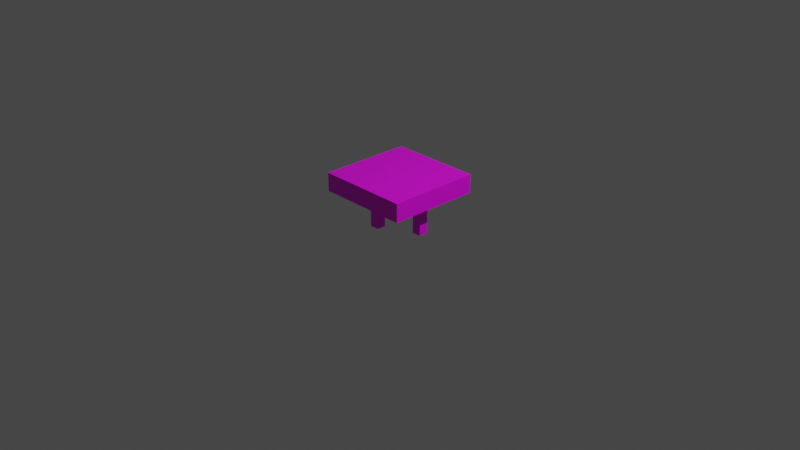 # Source: comparator.blend  (saved by Blender 3.3.6; exported with 4.5.12 LTS)
import bpy
from mathutils import Matrix  # noqa: F401  (used for matrix-valued properties, if any)

bpy.ops.wm.read_factory_settings(use_empty=True)
scene = bpy.context.scene
scene.name = 'Scene'

# ---- collections
col_collection = bpy.data.collections.new('Collection'); scene.collection.children.link(col_collection)

# ---- images (referenced by path relative to the original .blend; pixels are not part of the script)
import os
ASSET_DIR = os.environ.get("B2B_ASSET_DIR", "")  # directory of the original .blend (textures are referenced by path, not embedded)
HERE = os.path.dirname(os.path.abspath(__file__))  # packed textures are extracted next to this script under _unpacked/

def load_image(name, relpath, width, height, colorspace="sRGB"):
    """Load a texture the original file referenced (path relative to the .blend, or extracted next to this script)."""
    p = next((c for c in (os.path.join(HERE, relpath), os.path.join(ASSET_DIR, relpath)) if relpath and os.path.exists(c)), "")
    if p:
        img = bpy.data.images.load(p, check_existing=True)
        img.name = name
    else:  # same state as the original file: an image datablock whose file is absent (Cycles renders it pink)
        img = bpy.data.images.new(name, width, height)
        img.source = "FILE"
        img.filepath = "//" + (relpath or name)
    img.colorspace_settings.name = colorspace
    return img
img_comparatorpoly_png_001 = load_image('comparatorpoly.png.001', 'comparatorpoly.png', 1024, 1024, 'sRGB')

# ---- materials (node trees are filled in below, after node groups)
mat_material = bpy.data.materials.new('Material')
mat_material.use_transparent_shadow = False
mat_material_001 = bpy.data.materials.new('Material.001')
mat_material_001.use_transparent_shadow = False
mat_material_008 = bpy.data.materials.new('Material.008')
mat_material_008.use_transparent_shadow = False
mat_material_009 = bpy.data.materials.new('Material.009')
mat_material_009.use_transparent_shadow = False
mat_material_012 = bpy.data.materials.new('Material.012')
mat_material_012.use_transparent_shadow = False
mat_material_013 = bpy.data.materials.new('Material.013')
mat_material_013.use_transparent_shadow = False
mat_material_006 = bpy.data.materials.new('Material.006')
mat_material_006.use_transparent_shadow = False
mat_material_007 = bpy.data.materials.new('Material.007')
mat_material_007.use_transparent_shadow = False
mat_material_010 = bpy.data.materials.new('Material.010')
mat_material_010.use_transparent_shadow = False
mat_material_011 = bpy.data.materials.new('Material.011')
mat_material_011.use_transparent_shadow = False
mat_material_004 = bpy.data.materials.new('Material.004')
mat_material_004.use_transparent_shadow = False
mat_material_005 = bpy.data.materials.new('Material.005')
mat_material_005.use_transparent_shadow = False
mat_material_002 = bpy.data.materials.new('Material.002')
mat_material_002.use_transparent_shadow = False
mat_material_003 = bpy.data.materials.new('Material.003')
mat_material_003.use_transparent_shadow = False

# ---- material node trees
mat_material.use_nodes = True; mat_material.node_tree.nodes.clear()
_N = mat_material.node_tree.nodes; _L = mat_material.node_tree.links
n0 = _N.new('ShaderNodeBsdfPrincipled'); n0.name = 'Principled BSDF'; n0.location = (10, 300)
n0.distribution = 'GGX'
n0.subsurface_method = 'RANDOM_WALK_SKIN'
n0.inputs[3].default_value = 1.45
n0.inputs[27].default_value = (0.0, 0.0, 0.0, 1.0)
n0.inputs[28].default_value = 1.0
n1 = _N.new('ShaderNodeOutputMaterial'); n1.name = 'Material Output'; n1.location = (300, 300)
_L.new(n0.outputs[0], n1.inputs[0])
n1.is_active_output = True
mat_material_001.use_nodes = True; mat_material_001.node_tree.nodes.clear()
_N = mat_material_001.node_tree.nodes; _L = mat_material_001.node_tree.links
n0 = _N.new('ShaderNodeBsdfPrincipled'); n0.name = 'Principled BSDF'; n0.location = (10, 300)
n0.distribution = 'GGX'
n0.subsurface_method = 'RANDOM_WALK_SKIN'
n0.inputs[3].default_value = 1.45
n0.inputs[27].default_value = (0.0, 0.0, 0.0, 1.0)
n0.inputs[28].default_value = 1.0
n1 = _N.new('ShaderNodeOutputMaterial'); n1.name = 'Material Output'; n1.location = (300, 300)
n2 = _N.new('ShaderNodeTexImage'); n2.name = 'Image Texture'; n2.location = (-275, 219)
n2.image = img_comparatorpoly_png_001
n2.interpolation = 'Closest'
_L.new(n0.outputs[0], n1.inputs[0])
_L.new(n2.outputs[0], n0.inputs[0])
n1.is_active_output = True
mat_material_008.use_nodes = True; mat_material_008.node_tree.nodes.clear()
_N = mat_material_008.node_tree.nodes; _L = mat_material_008.node_tree.links
n0 = _N.new('ShaderNodeBsdfPrincipled'); n0.name = 'Principled BSDF'; n0.location = (10, 300)
n0.distribution = 'GGX'
n0.subsurface_method = 'RANDOM_WALK_SKIN'
n0.inputs[3].default_value = 1.45
n0.inputs[27].default_value = (0.0, 0.0, 0.0, 1.0)
n0.inputs[28].default_value = 1.0
n1 = _N.new('ShaderNodeOutputMaterial'); n1.name = 'Material Output'; n1.location = (300, 300)
_L.new(n0.outputs[0], n1.inputs[0])
n1.is_active_output = True
mat_material_009.use_nodes = True; mat_material_009.node_tree.nodes.clear()
_N = mat_material_009.node_tree.nodes; _L = mat_material_009.node_tree.links
n0 = _N.new('ShaderNodeBsdfPrincipled'); n0.name = 'Principled BSDF'; n0.location = (10, 300)
n0.distribution = 'GGX'
n0.subsurface_method = 'RANDOM_WALK_SKIN'
n0.inputs[3].default_value = 1.45
n0.inputs[27].default_value = (0.0, 0.0, 0.0, 1.0)
n0.inputs[28].default_value = 1.0
n1 = _N.new('ShaderNodeOutputMaterial'); n1.name = 'Material Output'; n1.location = (300, 300)
n2 = _N.new('ShaderNodeTexImage'); n2.name = 'Image Texture'; n2.location = (-305, 201)
n2.image = img_comparatorpoly_png_001
n2.interpolation = 'Closest'
_L.new(n0.outputs[0], n1.inputs[0])
_L.new(n2.outputs[0], n0.inputs[0])
n1.is_active_output = True
mat_material_012.use_nodes = True; mat_material_012.node_tree.nodes.clear()
_N = mat_material_012.node_tree.nodes; _L = mat_material_012.node_tree.links
n0 = _N.new('ShaderNodeBsdfPrincipled'); n0.name = 'Principled BSDF'; n0.location = (10, 300)
n0.distribution = 'GGX'
n0.subsurface_method = 'RANDOM_WALK_SKIN'
n0.inputs[3].default_value = 1.45
n0.inputs[27].default_value = (0.0, 0.0, 0.0, 1.0)
n0.inputs[28].default_value = 1.0
n1 = _N.new('ShaderNodeOutputMaterial'); n1.name = 'Material Output'; n1.location = (300, 300)
_L.new(n0.outputs[0], n1.inputs[0])
n1.is_active_output = True
mat_material_013.use_nodes = True; mat_material_013.node_tree.nodes.clear()
_N = mat_material_013.node_tree.nodes; _L = mat_material_013.node_tree.links
n0 = _N.new('ShaderNodeBsdfPrincipled'); n0.name = 'Principled BSDF'; n0.location = (10, 300)
n0.distribution = 'GGX'
n0.subsurface_method = 'RANDOM_WALK_SKIN'
n0.inputs[3].default_value = 1.45
n0.inputs[27].default_value = (0.0, 0.0, 0.0, 1.0)
n0.inputs[28].default_value = 1.0
n1 = _N.new('ShaderNodeOutputMaterial'); n1.name = 'Material Output'; n1.location = (300, 300)
n2 = _N.new('ShaderNodeTexImage'); n2.name = 'Image Texture'; n2.location = (-282, 258)
n2.image = img_comparatorpoly_png_001
n2.interpolation = 'Closest'
_L.new(n0.outputs[0], n1.inputs[0])
_L.new(n2.outputs[0], n0.inputs[0])
n1.is_active_output = True
mat_material_006.use_nodes = True; mat_material_006.node_tree.nodes.clear()
_N = mat_material_006.node_tree.nodes; _L = mat_material_006.node_tree.links
n0 = _N.new('ShaderNodeBsdfPrincipled'); n0.name = 'Principled BSDF'; n0.location = (10, 300)
n0.distribution = 'GGX'
n0.subsurface_method = 'RANDOM_WALK_SKIN'
n0.inputs[3].default_value = 1.45
n0.inputs[27].default_value = (0.0, 0.0, 0.0, 1.0)
n0.inputs[28].default_value = 1.0
n1 = _N.new('ShaderNodeOutputMaterial'); n1.name = 'Material Output'; n1.location = (300, 300)
_L.new(n0.outputs[0], n1.inputs[0])
n1.is_active_output = True
mat_material_007.use_nodes = True; mat_material_007.node_tree.nodes.clear()
_N = mat_material_007.node_tree.nodes; _L = mat_material_007.node_tree.links
n0 = _N.new('ShaderNodeBsdfPrincipled'); n0.name = 'Principled BSDF'; n0.location = (10, 300)
n0.distribution = 'GGX'
n0.subsurface_method = 'RANDOM_WALK_SKIN'
n0.inputs[3].default_value = 1.45
n0.inputs[27].default_value = (0.0, 0.0, 0.0, 1.0)
n0.inputs[28].default_value = 1.0
n1 = _N.new('ShaderNodeOutputMaterial'); n1.name = 'Material Output'; n1.location = (300, 300)
n2 = _N.new('ShaderNodeTexImage'); n2.name = 'Image Texture'; n2.location = (-292, 280)
n2.image = img_comparatorpoly_png_001
n2.interpolation = 'Closest'
_L.new(n0.outputs[0], n1.inputs[0])
_L.new(n2.outputs[0], n0.inputs[0])
n1.is_active_output = True
mat_material_010.use_nodes = True; mat_material_010.node_tree.nodes.clear()
_N = mat_material_010.node_tree.nodes; _L = mat_material_010.node_tree.links
n0 = _N.new('ShaderNodeBsdfPrincipled'); n0.name = 'Principled BSDF'; n0.location = (10, 300)
n0.distribution = 'GGX'
n0.subsurface_method = 'RANDOM_WALK_SKIN'
n0.inputs[3].default_value = 1.45
n0.inputs[27].default_value = (0.0, 0.0, 0.0, 1.0)
n0.inputs[28].default_value = 1.0
n1 = _N.new('ShaderNodeOutputMaterial'); n1.name = 'Material Output'; n1.location = (300, 300)
_L.new(n0.outputs[0], n1.inputs[0])
n1.is_active_output = True
mat_material_011.use_nodes = True; mat_material_011.node_tree.nodes.clear()
_N = mat_material_011.node_tree.nodes; _L = mat_material_011.node_tree.links
n0 = _N.new('ShaderNodeBsdfPrincipled'); n0.name = 'Principled BSDF'; n0.location = (10, 300)
n0.distribution = 'GGX'
n0.subsurface_method = 'RANDOM_WALK_SKIN'
n0.inputs[3].default_value = 1.45
n0.inputs[27].default_value = (0.0, 0.0, 0.0, 1.0)
n0.inputs[28].default_value = 1.0
n1 = _N.new('ShaderNodeOutputMaterial'); n1.name = 'Material Output'; n1.location = (300, 300)
n2 = _N.new('ShaderNodeTexImage'); n2.name = 'Image Texture'; n2.location = (-260, 211)
n2.image = img_comparatorpoly_png_001
n2.interpolation = 'Closest'
_L.new(n0.outputs[0], n1.inputs[0])
_L.new(n2.outputs[0], n0.inputs[0])
n1.is_active_output = True
mat_material_004.use_nodes = True; mat_material_004.node_tree.nodes.clear()
_N = mat_material_004.node_tree.nodes; _L = mat_material_004.node_tree.links
n0 = _N.new('ShaderNodeBsdfPrincipled'); n0.name = 'Principled BSDF'; n0.location = (10, 300)
n0.distribution = 'GGX'
n0.subsurface_method = 'RANDOM_WALK_SKIN'
n0.inputs[3].default_value = 1.45
n0.inputs[27].default_value = (0.0, 0.0, 0.0, 1.0)
n0.inputs[28].default_value = 1.0
n1 = _N.new('ShaderNodeOutputMaterial'); n1.name = 'Material Output'; n1.location = (300, 300)
_L.new(n0.outputs[0], n1.inputs[0])
n1.is_active_output = True
mat_material_005.use_nodes = True; mat_material_005.node_tree.nodes.clear()
_N = mat_material_005.node_tree.nodes; _L = mat_material_005.node_tree.links
n0 = _N.new('ShaderNodeBsdfPrincipled'); n0.name = 'Principled BSDF'; n0.location = (10, 300)
n0.distribution = 'GGX'
n0.subsurface_method = 'RANDOM_WALK_SKIN'
n0.inputs[3].default_value = 1.45
n0.inputs[27].default_value = (0.0, 0.0, 0.0, 1.0)
n0.inputs[28].default_value = 1.0
n1 = _N.new('ShaderNodeOutputMaterial'); n1.name = 'Material Output'; n1.location = (300, 300)
n2 = _N.new('ShaderNodeTexImage'); n2.name = 'Image Texture'; n2.location = (-279, 299)
n2.image = img_comparatorpoly_png_001
n2.interpolation = 'Closest'
_L.new(n0.outputs[0], n1.inputs[0])
_L.new(n2.outputs[0], n0.inputs[0])
n1.is_active_output = True
mat_material_002.use_nodes = True; mat_material_002.node_tree.nodes.clear()
_N = mat_material_002.node_tree.nodes; _L = mat_material_002.node_tree.links
n0 = _N.new('ShaderNodeBsdfPrincipled'); n0.name = 'Principled BSDF'; n0.location = (10, 300)
n0.distribution = 'GGX'
n0.subsurface_method = 'RANDOM_WALK_SKIN'
n0.inputs[3].default_value = 1.45
n0.inputs[27].default_value = (0.0, 0.0, 0.0, 1.0)
n0.inputs[28].default_value = 1.0
n1 = _N.new('ShaderNodeOutputMaterial'); n1.name = 'Material Output'; n1.location = (300, 300)
_L.new(n0.outputs[0], n1.inputs[0])
n1.is_active_output = True
mat_material_003.use_nodes = True; mat_material_003.node_tree.nodes.clear()
_N = mat_material_003.node_tree.nodes; _L = mat_material_003.node_tree.links
n0 = _N.new('ShaderNodeBsdfPrincipled'); n0.name = 'Principled BSDF'; n0.location = (10, 300)
n0.distribution = 'GGX'
n0.subsurface_method = 'RANDOM_WALK_SKIN'
n0.inputs[3].default_value = 1.45
n0.inputs[27].default_value = (0.0, 0.0, 0.0, 1.0)
n0.inputs[28].default_value = 1.0
n1 = _N.new('ShaderNodeOutputMaterial'); n1.name = 'Material Output'; n1.location = (300, 300)
n2 = _N.new('ShaderNodeTexImage'); n2.name = 'Image Texture'; n2.location = (-328, 292)
n2.image = img_comparatorpoly_png_001
n2.interpolation = 'Closest'
_L.new(n0.outputs[0], n1.inputs[0])
_L.new(n2.outputs[0], n0.inputs[0])
n1.is_active_output = True

# ---- world
world_world = bpy.data.worlds.new('World'); scene.world = world_world
world_world.use_nodes = True; world_world.node_tree.nodes.clear()
_N = world_world.node_tree.nodes; _L = world_world.node_tree.links
n0 = _N.new('ShaderNodeOutputWorld'); n0.name = 'World Output'; n0.location = (300, 300)
n1 = _N.new('ShaderNodeBackground'); n1.name = 'Background'; n1.location = (10, 300)
n1.inputs[0].default_value = (0.05088, 0.05088, 0.05088, 1.0)
_L.new(n1.outputs[0], n0.inputs[0])
n0.is_active_output = True
world_world.color = (0.05088, 0.05088, 0.05088)
world_world.use_sun_shadow = False
world_world.sun_shadow_jitter_overblur = 0.0

# ---- cameras
cam_camera = bpy.data.cameras.new('Camera')
cam_camera.clip_end = 100.0
cam_camera.ortho_scale = 7.314

# ---- lights
light_light = bpy.data.lights.new('Light', 'POINT')
light_light.transmission_factor = 0.0
light_light.energy = 1000.0
light_light.shadow_soft_size = 0.1
light_light.shadow_maximum_resolution = 0.006
light_light.use_absolute_resolution = True

# ---- meshes
me_cube_002 = bpy.data.meshes.new('Cube.002')
me_cube_002.from_pydata([(-1.0, -1.0, -1.0), (-1.0, -1.0, 1.0), (-1.0, 1.0, -1.0), (-1.0, 1.0, 1.0), (1.0, -1.0, -1.0), (1.0, -1.0, 1.0), (1.0, 1.0, -1.0), (1.0, 1.0, 1.0)], [], [(0, 1, 3, 2), (2, 3, 7, 6), (6, 7, 5, 4), (4, 5, 1, 0), (2, 6, 4, 0), (7, 3, 1, 5)])
me_cube_002.polygons.foreach_set('material_index', [1, 1, 1, 1, 1, 1])
_uv = me_cube_002.uv_layers.new(name='UVMap')
_uv.uv.foreach_set('vector', [0.75, 0.2313, 0.7505, 0.04423, 0.7877, 0.04402, 0.7875, 0.2313, 0.7875, 0.2313, 0.9749, 0.2315, 0.9751, 0.2691, 0.7874, 0.2689, 0.7874, 0.2689, 0.788, 0.4566, 0.7507, 0.457, 0.7502, 0.2688, 0.7502, 0.2688, 0.5624, 0.2691, 0.5626, 0.2314, 0.75, 0.2313, 0.7875, 0.2313, 0.7874, 0.2689, 0.7502, 0.2688, 0.75, 0.2313, 0.534, 0.271, 0.5335, 0.2343, 0.5626, 0.2314, 0.5624, 0.2691])
me_cube_002.materials.append(mat_material)
me_cube_002.materials.append(mat_material_001)
me_cube_002.update()
me_cube_003 = bpy.data.meshes.new('Cube.003')
me_cube_003.from_pydata([(-1.0, -1.0, -1.0), (-1.0, -1.0, 1.0), (-1.0, 1.0, -1.0), (-1.0, 1.0, 1.0), (1.0, -1.0, -1.0), (1.0, -1.0, 1.0), (1.0, 1.0, -1.0), (1.0, 1.0, 1.0)], [], [(0, 1, 3, 2), (2, 3, 7, 6), (6, 7, 5, 4), (4, 5, 1, 0), (2, 6, 4, 0), (7, 3, 1, 5)])
me_cube_003.polygons.foreach_set('material_index', [1, 1, 1, 1, 1, 1])
_uv = me_cube_003.uv_layers.new(name='UVMap')
_uv.uv.foreach_set('vector', [0.25, 0.9587, 0.2505, 0.7681, 0.2871, 0.7685, 0.2887, 0.955, 0.4746, 0.7698, 0.2871, 0.7685, 0.2881, 0.7318, 0.4757, 0.7318, 0.2877, 0.5437, 0.2881, 0.7318, 0.25, 0.7315, 0.2502, 0.5436, 0.06237, 0.7318, 0.25, 0.7315, 0.2505, 0.7681, 0.06266, 0.7698, 0.04977, 0.7691, 0.04946, 0.7322, 0.06237, 0.7318, 0.06266, 0.7698, 0.2881, 0.7318, 0.2871, 0.7685, 0.2505, 0.7681, 0.25, 0.7315])
me_cube_003.materials.append(mat_material_008)
me_cube_003.materials.append(mat_material_009)
me_cube_003.update()
me_cube_004 = bpy.data.meshes.new('Cube.004')
me_cube_004.from_pydata([(-1.0, -1.0, -1.0), (-1.0, -1.0, 1.0), (-1.0, 1.0, -1.0), (-1.0, 1.0, 1.0), (1.0, -1.0, -1.0), (1.0, -1.0, 1.0), (1.0, 1.0, -1.0), (1.0, 1.0, 1.0)], [], [(0, 1, 3, 2), (2, 3, 7, 6), (6, 7, 5, 4), (4, 5, 1, 0), (2, 6, 4, 0), (7, 3, 1, 5)])
me_cube_004.polygons.foreach_set('material_index', [1, 1, 1, 1, 1, 1])
_uv = me_cube_004.uv_layers.new(name='UVMap')
_uv.uv.foreach_set('vector', [0.06245, 0.7315, 0.2499, 0.7314, 0.2505, 0.7693, 0.06274, 0.7687, 0.2502, 0.9559, 0.2505, 0.7693, 0.2884, 0.769, 0.2871, 0.9567, 0.4753, 0.769, 0.2884, 0.769, 0.2878, 0.7314, 0.4752, 0.7312, 0.288, 0.5438, 0.2878, 0.7314, 0.2499, 0.7314, 0.2502, 0.5458, 0.2502, 0.9559, 0.2871, 0.9567, 0.2882, 0.9999, 0.25, 0.9999, 0.2884, 0.769, 0.2505, 0.7693, 0.2499, 0.7314, 0.2878, 0.7314])
me_cube_004.materials.append(mat_material_012)
me_cube_004.materials.append(mat_material_013)
me_cube_004.update()
me_cube_005 = bpy.data.meshes.new('Cube.005')
me_cube_005.from_pydata([(-1.0, -1.0, -1.0), (-1.0, -1.0, 1.0), (-1.0, 1.0, -1.0), (-1.0, 1.0, 1.0), (1.0, -1.0, -1.0), (1.0, -1.0, 1.0), (1.0, 1.0, -1.0), (1.0, 1.0, 1.0)], [], [(0, 1, 3, 2), (2, 3, 7, 6), (6, 7, 5, 4), (4, 5, 1, 0), (2, 6, 4, 0), (7, 3, 1, 5)])
me_cube_005.polygons.foreach_set('material_index', [1, 1, 1, 1, 1, 1])
_uv = me_cube_005.uv_layers.new(name='UVMap')
_uv.uv.foreach_set('vector', [0.7876, 0.7316, 0.9753, 0.7313, 0.9752, 0.7688, 0.7875, 0.7686, 0.7875, 0.7686, 0.7874, 0.9561, 0.7502, 0.9563, 0.7502, 0.7689, 0.7502, 0.7689, 0.5629, 0.769, 0.5626, 0.7319, 0.7501, 0.7312, 0.7501, 0.7312, 0.7503, 0.5438, 0.7872, 0.5438, 0.7876, 0.7316, 0.7875, 0.7686, 0.7502, 0.7689, 0.7501, 0.7312, 0.7876, 0.7316, 0.7515, 0.5337, 0.7863, 0.5353, 0.7872, 0.5438, 0.7503, 0.5438])
me_cube_005.materials.append(mat_material_006)
me_cube_005.materials.append(mat_material_007)
me_cube_005.update()
me_cube_006 = bpy.data.meshes.new('Cube.006')
me_cube_006.from_pydata([(-1.0, -1.0, -1.0), (-1.0, -1.0, 1.0), (-1.0, 1.0, -1.0), (-1.0, 1.0, 1.0), (1.0, -1.0, -1.0), (1.0, -1.0, 1.0), (1.0, 1.0, -1.0), (1.0, 1.0, 1.0)], [], [(0, 1, 3, 2), (2, 3, 7, 6), (6, 7, 5, 4), (4, 5, 1, 0), (2, 6, 4, 0), (7, 3, 1, 5)])
me_cube_006.polygons.foreach_set('material_index', [1, 1, 1, 1, 1, 1])
_uv = me_cube_006.uv_layers.new(name='UVMap')
_uv.uv.foreach_set('vector', [0.7503, 0.7313, 0.75, 0.5441, 0.7877, 0.5437, 0.7872, 0.7311, 0.7872, 0.7311, 0.9752, 0.7316, 0.9746, 0.7693, 0.7881, 0.7688, 0.7881, 0.7688, 0.7875, 0.956, 0.7501, 0.9562, 0.7501, 0.7691, 0.7501, 0.7691, 0.5628, 0.7684, 0.5628, 0.7322, 0.7503, 0.7313, 0.7872, 0.7311, 0.7881, 0.7688, 0.7501, 0.7691, 0.7503, 0.7313, 0.7877, 0.5391, 0.7877, 0.5437, 0.75, 0.5441, 0.7503, 0.5394])
me_cube_006.materials.append(mat_material_010)
me_cube_006.materials.append(mat_material_011)
me_cube_006.update()
me_cube = bpy.data.meshes.new('Cube')
me_cube.from_pydata([(-1.0, -1.0, -1.0), (-1.0, -1.0, 1.0), (-1.0, 1.0, -1.0), (-1.0, 1.0, 1.0), (1.0, -1.0, -1.0), (1.0, -1.0, 1.0), (1.0, 1.0, -1.0), (1.0, 1.0, 1.0)], [], [(0, 1, 3, 2), (2, 3, 7, 6), (6, 7, 5, 4), (4, 5, 1, 0), (2, 6, 4, 0), (7, 3, 1, 5)])
me_cube.polygons.foreach_set('material_index', [1, 1, 1, 1, 1, 1])
_uv = me_cube.uv_layers.new(name='UVMap')
_uv.uv.foreach_set('vector', [0.06274, 0.7314, 0.2498, 0.7316, 0.25, 0.7689, 0.06243, 0.7686, 0.2502, 0.9562, 0.25, 0.7689, 0.2875, 0.7686, 0.2875, 0.9564, 0.4748, 0.7687, 0.2875, 0.7686, 0.2877, 0.7313, 0.4751, 0.7313, 0.2875, 0.544, 0.2877, 0.7313, 0.2498, 0.7316, 0.2502, 0.5438, 0.2502, 0.9562, 0.2875, 0.9564, 0.2875, 0.9591, 0.2507, 0.9592, 0.2875, 0.7686, 0.25, 0.7689, 0.2498, 0.7316, 0.2877, 0.7313])
me_cube.materials.append(mat_material_004)
me_cube.materials.append(mat_material_005)
me_cube.update()
me_cube_001 = bpy.data.meshes.new('Cube.001')
me_cube_001.from_pydata([(-1.0, -1.0, -1.0), (-1.0, -1.0, 1.0), (-1.0, 1.0, -1.0), (-1.0, 1.0, 1.0), (1.0, -1.0, -1.0), (1.0, -1.0, 1.0), (1.0, 1.0, -1.0), (1.0, 1.0, 1.0)], [], [(0, 1, 3, 2), (2, 3, 7, 6), (6, 7, 5, 4), (4, 5, 1, 0), (2, 6, 4, 0), (7, 3, 1, 5)])
me_cube_001.polygons.foreach_set('material_index', [1, 1, 1, 1, 1, 1])
_uv = me_cube_001.uv_layers.new(name='UVMap')
_uv.uv.foreach_set('vector', [0.7876, 0.7684, 0.7872, 0.9562, 0.7503, 0.9564, 0.7503, 0.7684, 0.7503, 0.7684, 0.5625, 0.7685, 0.5629, 0.7318, 0.7502, 0.7318, 0.7502, 0.7318, 0.7503, 0.5444, 0.7874, 0.5444, 0.7878, 0.7318, 0.7878, 0.7318, 0.9752, 0.7316, 0.9752, 0.7684, 0.7876, 0.7684, 0.7503, 0.7684, 0.7502, 0.7318, 0.7878, 0.7318, 0.7876, 0.7684, 0.5629, 0.7318, 0.5625, 0.7685, 0.556, 0.7681, 0.556, 0.7312])
me_cube_001.materials.append(mat_material_002)
me_cube_001.materials.append(mat_material_003)
me_cube_001.update()

# ---- objects
ob_light = bpy.data.objects.new('Light', light_light)
ob_camera = bpy.data.objects.new('Camera', cam_camera)
ob_cube_001 = bpy.data.objects.new('Cube.001', me_cube_002)
ob_cube_002 = bpy.data.objects.new('Cube.002', me_cube_003)
ob_cube_003 = bpy.data.objects.new('Cube.003', me_cube_004)
ob_cube_004 = bpy.data.objects.new('Cube.004', me_cube_005)
ob_cube_005 = bpy.data.objects.new('Cube.005', me_cube_006)
ob_cube = bpy.data.objects.new('Cube', me_cube)
ob_cube_006 = bpy.data.objects.new('Cube.006', me_cube_001)

# ---- transforms, parenting, visibility, modifiers, constraints
ob_light.location = (4.076, 1.005, 5.904)
ob_light.rotation_euler = (0.6503, 0.05522, 1.866)
ob_light.lock_rotations_4d = False
ob_light.empty_display_type = 'ARROWS'
ob_light.color = (0.0, 0.0, 0.0, 0.0)
ob_light.lineart.crease_threshold = 0.0
ob_camera.location = (7.359, -6.926, 4.958)
ob_camera.rotation_euler = (1.109, 0.0, 0.8149)
ob_camera.lock_rotations_4d = False
ob_camera.empty_display_type = 'ARROWS'
ob_camera.color = (0.0, 0.0, 0.0, 0.0)
ob_camera.display_type = 'WIRE'
ob_camera.lineart.crease_threshold = 0.0
ob_cube_001.location = (0.0, 0.0, 0.4)
ob_cube_001.scale = (0.5, 0.5, 0.1)
ob_cube_002.location = (-0.1, 0.2, 0.2)
ob_cube_002.scale = (0.05, 0.05, 0.15)
ob_cube_003.location = (0.3, 0.0, 0.2)
ob_cube_003.scale = (0.05, 0.05, 0.15)
ob_cube_004.location = (-0.1, 0.2, 0.0)
ob_cube_004.scale = (0.05, 0.05, 0.05)
ob_cube_005.location = (0.3, 0.0, 0.0)
ob_cube_005.scale = (0.05, 0.05, 0.05)
ob_cube.location = (-0.1, -0.2, 0.2)
ob_cube.scale = (0.05, 0.05, 0.15)
ob_cube_006.location = (-0.1, -0.2, 0.0)
ob_cube_006.scale = (0.05, 0.05, 0.05)

# ---- collection membership
col_collection.objects.link(ob_light)
col_collection.objects.link(ob_camera)
col_collection.objects.link(ob_cube_001)
col_collection.objects.link(ob_cube_002)
col_collection.objects.link(ob_cube_003)
col_collection.objects.link(ob_cube_004)
col_collection.objects.link(ob_cube_005)
col_collection.objects.link(ob_cube)
col_collection.objects.link(ob_cube_006)

# ---- scene / render settings (as saved in the file)
scene.camera = ob_camera
scene.frame_start = 1; scene.frame_end = 250; scene.frame_set(1)
scene.render.engine = 'BLENDER_EEVEE_NEXT'
scene.cycles.sampling_pattern = 'TABULATED_SOBOL'
scene.cycles.use_light_tree = False
scene.view_settings.view_transform = 'Filmic'
bpy.context.view_layer.update()
